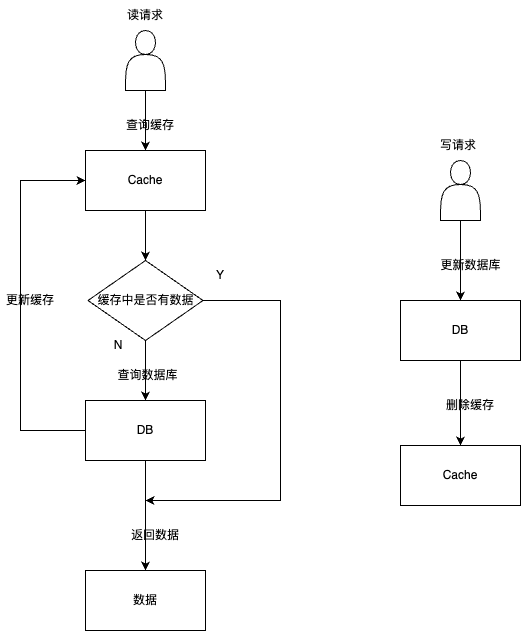

The diagram above was exported from draw.io. Its source (the exported page's mxGraphModel, read from the mxfile embedded in the PNG):
<mxGraphModel dx="1026" dy="684" grid="1" gridSize="10" guides="1" tooltips="1" connect="1" arrows="1" fold="1" page="1" pageScale="1" pageWidth="827" pageHeight="1169" math="0" shadow="0">
  <root>
    <mxCell id="0" />
    <mxCell id="1" parent="0" />
    <mxCell id="C9En3nDxjvRWs86J4Qax-2" value="读请求" style="text;html=1;strokeColor=none;fillColor=none;align=center;verticalAlign=middle;whiteSpace=wrap;rounded=0;" parent="1" vertex="1">
      <mxGeometry x="155" y="100" width="60" height="30" as="geometry" />
    </mxCell>
    <mxCell id="C9En3nDxjvRWs86J4Qax-16" style="edgeStyle=orthogonalEdgeStyle;rounded=0;orthogonalLoop=1;jettySize=auto;html=1;" parent="1" source="C9En3nDxjvRWs86J4Qax-4" edge="1">
      <mxGeometry relative="1" as="geometry">
        <Array as="points">
          <mxPoint x="320" y="400" />
          <mxPoint x="320" y="600" />
        </Array>
        <mxPoint x="185" y="600" as="targetPoint" />
      </mxGeometry>
    </mxCell>
    <mxCell id="e2XehlTVn5m2uz-bggh_-8" style="edgeStyle=orthogonalEdgeStyle;rounded=0;orthogonalLoop=1;jettySize=auto;html=1;" edge="1" parent="1" source="C9En3nDxjvRWs86J4Qax-4" target="C9En3nDxjvRWs86J4Qax-7">
      <mxGeometry relative="1" as="geometry" />
    </mxCell>
    <mxCell id="C9En3nDxjvRWs86J4Qax-4" value="缓存中是否有数据" style="rhombus;whiteSpace=wrap;html=1;" parent="1" vertex="1">
      <mxGeometry x="127.5" y="360" width="115" height="80" as="geometry" />
    </mxCell>
    <mxCell id="e2XehlTVn5m2uz-bggh_-10" style="edgeStyle=orthogonalEdgeStyle;rounded=0;orthogonalLoop=1;jettySize=auto;html=1;entryX=0;entryY=0.5;entryDx=0;entryDy=0;" edge="1" parent="1" source="C9En3nDxjvRWs86J4Qax-7" target="e2XehlTVn5m2uz-bggh_-1">
      <mxGeometry relative="1" as="geometry">
        <Array as="points">
          <mxPoint x="60" y="530" />
          <mxPoint x="60" y="280" />
        </Array>
      </mxGeometry>
    </mxCell>
    <mxCell id="e2XehlTVn5m2uz-bggh_-13" style="edgeStyle=orthogonalEdgeStyle;rounded=0;orthogonalLoop=1;jettySize=auto;html=1;" edge="1" parent="1" source="C9En3nDxjvRWs86J4Qax-7" target="C9En3nDxjvRWs86J4Qax-18">
      <mxGeometry relative="1" as="geometry" />
    </mxCell>
    <mxCell id="C9En3nDxjvRWs86J4Qax-7" value="DB" style="whiteSpace=wrap;html=1;" parent="1" vertex="1">
      <mxGeometry x="125" y="500" width="120" height="60" as="geometry" />
    </mxCell>
    <mxCell id="C9En3nDxjvRWs86J4Qax-14" value="查询数据库" style="text;html=1;strokeColor=none;fillColor=none;align=center;verticalAlign=middle;whiteSpace=wrap;rounded=0;" parent="1" vertex="1">
      <mxGeometry x="145" y="460" width="85" height="30" as="geometry" />
    </mxCell>
    <mxCell id="C9En3nDxjvRWs86J4Qax-18" value="数据" style="whiteSpace=wrap;html=1;" parent="1" vertex="1">
      <mxGeometry x="125" y="670" width="120" height="60" as="geometry" />
    </mxCell>
    <mxCell id="C9En3nDxjvRWs86J4Qax-20" value="返回数据" style="text;html=1;strokeColor=none;fillColor=none;align=center;verticalAlign=middle;whiteSpace=wrap;rounded=0;" parent="1" vertex="1">
      <mxGeometry x="165" y="620" width="60" height="30" as="geometry" />
    </mxCell>
    <mxCell id="C9En3nDxjvRWs86J4Qax-21" value="写请求" style="text;html=1;strokeColor=none;fillColor=none;align=center;verticalAlign=middle;whiteSpace=wrap;rounded=0;" parent="1" vertex="1">
      <mxGeometry x="467.5" y="230" width="60" height="30" as="geometry" />
    </mxCell>
    <mxCell id="C9En3nDxjvRWs86J4Qax-26" value="" style="edgeStyle=orthogonalEdgeStyle;rounded=0;orthogonalLoop=1;jettySize=auto;html=1;" parent="1" source="C9En3nDxjvRWs86J4Qax-27" target="C9En3nDxjvRWs86J4Qax-31" edge="1">
      <mxGeometry relative="1" as="geometry" />
    </mxCell>
    <mxCell id="C9En3nDxjvRWs86J4Qax-27" value="DB" style="whiteSpace=wrap;html=1;" parent="1" vertex="1">
      <mxGeometry x="440" y="400" width="120" height="60" as="geometry" />
    </mxCell>
    <mxCell id="C9En3nDxjvRWs86J4Qax-31" value="Cache" style="whiteSpace=wrap;html=1;" parent="1" vertex="1">
      <mxGeometry x="440" y="545" width="120" height="60" as="geometry" />
    </mxCell>
    <mxCell id="C9En3nDxjvRWs86J4Qax-32" value="更新数据库" style="text;html=1;strokeColor=none;fillColor=none;align=center;verticalAlign=middle;whiteSpace=wrap;rounded=0;" parent="1" vertex="1">
      <mxGeometry x="467.5" y="350" width="85" height="30" as="geometry" />
    </mxCell>
    <mxCell id="C9En3nDxjvRWs86J4Qax-33" value="删除缓存" style="text;html=1;strokeColor=none;fillColor=none;align=center;verticalAlign=middle;whiteSpace=wrap;rounded=0;" parent="1" vertex="1">
      <mxGeometry x="480" y="490" width="60" height="30" as="geometry" />
    </mxCell>
    <mxCell id="e2XehlTVn5m2uz-bggh_-3" style="edgeStyle=orthogonalEdgeStyle;rounded=0;orthogonalLoop=1;jettySize=auto;html=1;entryX=0.5;entryY=0;entryDx=0;entryDy=0;" edge="1" parent="1" source="C9En3nDxjvRWs86J4Qax-43" target="e2XehlTVn5m2uz-bggh_-1">
      <mxGeometry relative="1" as="geometry" />
    </mxCell>
    <mxCell id="C9En3nDxjvRWs86J4Qax-43" value="" style="shape=actor;whiteSpace=wrap;html=1;" parent="1" vertex="1">
      <mxGeometry x="165" y="130" width="40" height="60" as="geometry" />
    </mxCell>
    <mxCell id="C9En3nDxjvRWs86J4Qax-46" style="edgeStyle=orthogonalEdgeStyle;rounded=0;orthogonalLoop=1;jettySize=auto;html=1;" parent="1" source="C9En3nDxjvRWs86J4Qax-45" target="C9En3nDxjvRWs86J4Qax-27" edge="1">
      <mxGeometry relative="1" as="geometry" />
    </mxCell>
    <mxCell id="C9En3nDxjvRWs86J4Qax-45" value="" style="shape=actor;whiteSpace=wrap;html=1;" parent="1" vertex="1">
      <mxGeometry x="480" y="260" width="40" height="60" as="geometry" />
    </mxCell>
    <mxCell id="e2XehlTVn5m2uz-bggh_-6" style="edgeStyle=orthogonalEdgeStyle;rounded=0;orthogonalLoop=1;jettySize=auto;html=1;entryX=0.5;entryY=0;entryDx=0;entryDy=0;" edge="1" parent="1" source="e2XehlTVn5m2uz-bggh_-1" target="C9En3nDxjvRWs86J4Qax-4">
      <mxGeometry relative="1" as="geometry" />
    </mxCell>
    <mxCell id="e2XehlTVn5m2uz-bggh_-1" value="Cache" style="whiteSpace=wrap;html=1;" vertex="1" parent="1">
      <mxGeometry x="125" y="250" width="120" height="60" as="geometry" />
    </mxCell>
    <mxCell id="e2XehlTVn5m2uz-bggh_-5" value="查询缓存" style="text;html=1;strokeColor=none;fillColor=none;align=center;verticalAlign=middle;whiteSpace=wrap;rounded=0;" vertex="1" parent="1">
      <mxGeometry x="160" y="210" width="60" height="30" as="geometry" />
    </mxCell>
    <mxCell id="e2XehlTVn5m2uz-bggh_-7" value="Y" style="text;html=1;strokeColor=none;fillColor=none;align=center;verticalAlign=middle;whiteSpace=wrap;rounded=0;" vertex="1" parent="1">
      <mxGeometry x="230" y="360" width="60" height="30" as="geometry" />
    </mxCell>
    <mxCell id="e2XehlTVn5m2uz-bggh_-9" value="N" style="text;html=1;strokeColor=none;fillColor=none;align=center;verticalAlign=middle;whiteSpace=wrap;rounded=0;" vertex="1" parent="1">
      <mxGeometry x="127.5" y="430" width="60" height="30" as="geometry" />
    </mxCell>
    <mxCell id="e2XehlTVn5m2uz-bggh_-11" value="更新缓存" style="text;html=1;strokeColor=none;fillColor=none;align=center;verticalAlign=middle;whiteSpace=wrap;rounded=0;" vertex="1" parent="1">
      <mxGeometry x="40" y="385" width="60" height="30" as="geometry" />
    </mxCell>
  </root>
</mxGraphModel>